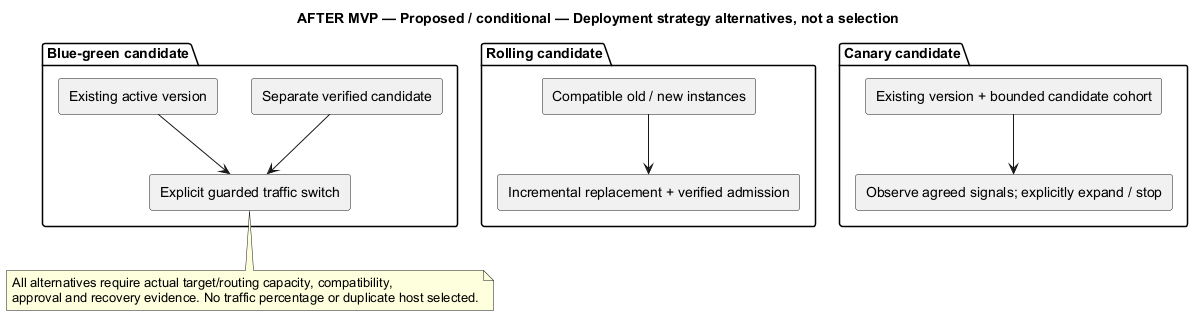

The diagram above was rendered by PlantUML. Its source (embedded in the PNG):
@startuml
' OWNER-MVP-2026-11-04 review: Future after MVP. Provider, advanced Sprint/review, or untrusted execution requirement retained as deferred.
title AFTER MVP — Proposed / conditional — Deployment strategy alternatives, not a selection
skinparam backgroundColor white
skinparam shadowing false
skinparam defaultFontName Arial

package "Rolling candidate" {
 rectangle "Compatible old / new instances" as R
 rectangle "Incremental replacement + verified admission" as RV
 R --> RV
}
package "Blue-green candidate" {
 rectangle "Existing active version" as B
 rectangle "Separate verified candidate" as G
 rectangle "Explicit guarded traffic switch" as S
 B --> S
 G --> S
}
package "Canary candidate" {
 rectangle "Existing version + bounded candidate cohort" as C
 rectangle "Observe agreed signals; explicitly expand / stop" as O
 C --> O
}
note bottom of S
 All alternatives require actual target/routing capacity, compatibility,
 approval and recovery evidence. No traffic percentage or duplicate host selected.
end note

@enduml